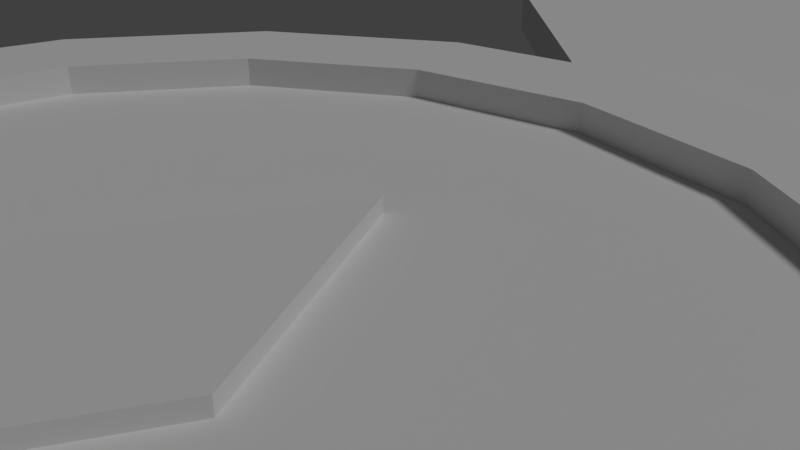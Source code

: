 # Source: medal-1.blend  (saved by Blender 2.78.0; exported with 4.5.12 LTS)
import bpy
from mathutils import Matrix  # noqa: F401  (used for matrix-valued properties, if any)

bpy.ops.wm.read_factory_settings(use_empty=True)
scene = bpy.context.scene
scene.name = 'Scene'

# ---- collections
col_collection_1 = bpy.data.collections.new('Collection 1'); scene.collection.children.link(col_collection_1)

# ---- world
world_world = bpy.data.worlds.new('World'); scene.world = world_world
world_world.color = (0.05088, 0.05088, 0.05088)
world_world.use_sun_shadow = False
world_world.sun_shadow_jitter_overblur = 0.0
world_world.cycles.sampling_method = 'MANUAL'

# ---- cameras
cam_camera = bpy.data.cameras.new('Camera')
cam_camera.clip_end = 100.0
cam_camera.lens = 35.0
cam_camera.sensor_width = 32.0
cam_camera.sensor_height = 18.0
cam_camera.ortho_scale = 7.314
cam_camera.dof.focus_distance = 0.0

# ---- lights
light_lamp = bpy.data.lights.new('Lamp', 'SUN')
light_lamp.transmission_factor = 0.0
light_lamp.cutoff_distance = 30.0
light_lamp.angle = 0.1993
light_lamp.energy = 1.0
light_lamp.shadow_buffer_clip_start = 1.001
light_lamp.shadow_soft_size = 0.1
light_lamp.shadow_cascade_max_distance = 1000.0

# ---- meshes
me_cylinder = bpy.data.meshes.new('Cylinder')
me_cylinder.from_pydata([(1.91e-07, -13.55, -1.0), (1.91e-07, -13.55, 1.0), (-3.827, -12.79, -1.0), (-3.827, -12.79, 1.0), (-7.071, -10.62, -1.0), (-7.071, -10.62, 1.0), (-9.239, -7.376, -1.0), (-9.239, -7.376, 1.0), (-10.0, -3.549, -1.0), (-10.0, -3.549, 1.0), (-9.239, 0.2779, -1.0), (-9.239, 0.2779, 1.0), (-7.071, 3.522, -1.0), (-7.071, 3.522, 1.0), (-3.827, 5.69, -1.0), (-3.827, 5.69, 1.0), (4.295e-07, 6.451, -1.0), (4.295e-07, 6.451, 1.0), (3.827, 5.69, -1.0), (3.827, 5.69, 1.0), (7.071, 3.522, -1.0), (7.071, 3.522, 1.0), (9.239, 0.2779, -1.0), (9.239, 0.2779, 1.0), (10.0, -3.549, -1.0), (10.0, -3.549, 1.0), (9.239, -7.376, -1.0), (9.239, -7.376, 1.0), (7.071, -10.62, -1.0), (7.071, -10.62, 1.0), (3.827, -12.79, -1.0), (3.827, -12.79, 1.0), (2.407e-07, -11.55, 1.0), (-3.061, -10.94, 1.0), (-5.657, -9.206, 1.0), (-7.391, -6.61, 1.0), (-8.0, -3.549, 1.0), (-7.391, -0.4875, 1.0), (-5.657, 2.108, 1.0), (-3.061, 3.842, 1.0), (4.315e-07, 4.451, 1.0), (3.061, 3.842, 1.0), (5.657, 2.108, 1.0), (7.391, -0.4875, 1.0), (8.0, -3.549, 1.0), (7.391, -6.61, 1.0), (5.657, -9.206, 1.0), (3.061, -10.94, 1.0), (2.407e-07, -11.55, -1.0), (-3.061, -10.94, -1.0), (-5.657, -9.206, -1.0), (-7.391, -6.61, -1.0), (-8.0, -3.549, -1.0), (-7.391, -0.4875, -1.0), (-5.657, 2.108, -1.0), (-3.061, 3.842, -1.0), (4.315e-07, 4.451, -1.0), (3.061, 3.842, -1.0), (5.657, 2.108, -1.0), (7.391, -0.4875, -1.0), (8.0, -3.549, -1.0), (7.391, -6.61, -1.0), (5.657, -9.206, -1.0), (3.061, -10.94, -1.0), (2.407e-07, -11.55, 0.5), (-3.061, -10.94, 0.5), (-5.657, -9.206, 0.5), (-7.391, -6.61, 0.5), (-8.0, -3.549, 0.5), (-7.391, -0.4875, 0.5), (-5.657, 2.108, 0.5), (-3.061, 3.842, 0.5), (4.315e-07, 4.451, 0.5), (3.061, 3.842, 0.5), (5.657, 2.108, 0.5), (7.391, -0.4875, 0.5), (8.0, -3.549, 0.5), (7.391, -6.61, 0.5), (5.657, -9.206, 0.5), (3.061, -10.94, 0.5), (2.407e-07, -11.55, -0.5), (-3.061, -10.94, -0.5), (-5.657, -9.206, -0.5), (-7.391, -6.61, -0.5), (-8.0, -3.549, -0.5), (-7.391, -0.4875, -0.5), (-5.657, 2.108, -0.5), (-3.061, 3.842, -0.5), (4.315e-07, 4.451, -0.5), (3.061, 3.842, -0.5), (5.657, 2.108, -0.5), (7.391, -0.4875, -0.5), (8.0, -3.549, -0.5), (7.391, -6.61, -0.5), (5.657, -9.206, -0.5), (3.061, -10.94, -0.5), (3.5e-07, -3.549, -0.5), (3.5e-07, -3.549, 0.5), (-7.561, 12.22, -0.5), (-7.561, 12.22, 0.5), (-4.673, 23.4, -0.5), (-4.673, 23.4, 0.5), (4.673, 23.4, -0.5), (4.673, 23.4, 0.5), (7.561, 12.22, -0.5), (7.561, 12.22, 0.5), (0.8501, 6.085, -0.5), (-0.8501, 6.085, -0.5), (-0.8501, 6.085, 0.5), (0.8501, 6.085, 0.5), (7.706e-07, -7.351, -0.75), (7.706e-07, -7.351, 0.75), (-2.017, -3.549, -0.75), (-2.017, -3.549, 0.75), (1.612e-06, 0.2532, -0.75), (1.612e-06, 0.2532, 0.75), (2.017, -3.549, -0.75), (2.017, -3.549, 0.75)], [], [(0, 1, 3, 2), (2, 3, 5, 4), (4, 5, 7, 6), (6, 7, 9, 8), (8, 9, 11, 10), (10, 11, 13, 12), (12, 13, 15, 14), (14, 15, 17, 16), (16, 17, 19, 18), (18, 19, 21, 20), (20, 21, 23, 22), (22, 23, 25, 24), (24, 25, 27, 26), (26, 27, 29, 28), (28, 29, 31, 30), (30, 31, 1, 0), (7, 5, 34, 35), (17, 15, 39, 40), (27, 25, 44, 45), (3, 1, 32, 33), (13, 11, 37, 38), (23, 21, 42, 43), (1, 31, 47, 32), (9, 7, 35, 36), (19, 17, 40, 41), (29, 27, 45, 46), (5, 3, 33, 34), (15, 13, 38, 39), (25, 23, 43, 44), (11, 9, 36, 37), (21, 19, 41, 42), (31, 29, 46, 47), (10, 12, 54, 53), (20, 22, 59, 58), (30, 0, 48, 63), (6, 8, 52, 51), (16, 18, 57, 56), (26, 28, 62, 61), (2, 4, 50, 49), (12, 14, 55, 54), (22, 24, 60, 59), (8, 10, 53, 52), (18, 20, 58, 57), (28, 30, 63, 62), (4, 6, 51, 50), (14, 16, 56, 55), (0, 2, 49, 48), (24, 26, 61, 60), (46, 45, 77, 78), (56, 57, 89, 88), (33, 32, 64, 65), (47, 46, 78, 79), (57, 58, 90, 89), (34, 33, 65, 66), (32, 47, 79, 64), (58, 59, 91, 90), (35, 34, 66, 67), (59, 60, 92, 91), (36, 35, 67, 68), (60, 61, 93, 92), (37, 36, 68, 69), (61, 62, 94, 93), (38, 37, 69, 70), (48, 49, 81, 80), (62, 63, 95, 94), (39, 38, 70, 71), (49, 50, 82, 81), (63, 48, 80, 95), (40, 39, 71, 72), (50, 51, 83, 82), (41, 40, 72, 73), (51, 52, 84, 83), (42, 41, 73, 74), (52, 53, 85, 84), (43, 42, 74, 75), (53, 54, 86, 85), (44, 43, 75, 76), (54, 55, 87, 86), (45, 44, 76, 77), (55, 56, 88, 87), (86, 87, 96), (94, 95, 96), (87, 88, 96), (80, 81, 96), (95, 80, 96), (88, 89, 96), (81, 82, 96), (89, 90, 96), (82, 83, 96), (90, 91, 96), (83, 84, 96), (91, 92, 96), (84, 85, 96), (92, 93, 96), (85, 86, 96), (93, 94, 96), (72, 71, 97), (65, 64, 97), (64, 79, 97), (73, 72, 97), (66, 65, 97), (74, 73, 97), (67, 66, 97), (75, 74, 97), (68, 67, 97), (76, 75, 97), (69, 68, 97), (77, 76, 97), (70, 69, 97), (78, 77, 97), (71, 70, 97), (79, 78, 97), (104, 105, 109, 106), (98, 99, 101, 100), (100, 101, 103, 102), (102, 103, 105, 104), (108, 109, 105, 103, 101, 99), (107, 108, 99, 98), (106, 109, 108, 107), (98, 100, 102, 104, 106, 107), (110, 111, 113, 112), (112, 113, 115, 114), (114, 115, 117, 116), (116, 117, 111, 110), (111, 117, 115, 113), (112, 114, 116, 110)])
me_cylinder.use_remesh_preserve_volume = False
me_cylinder.use_remesh_preserve_attributes = False
me_cylinder.use_mirror_vertex_groups = False
me_cylinder.update()

# ---- objects
ob_medal = bpy.data.objects.new('medal', me_cylinder)
ob_lamp = bpy.data.objects.new('Lamp', light_lamp)
ob_camera = bpy.data.objects.new('Camera', cam_camera)

# ---- transforms, parenting, visibility, modifiers, constraints
ob_medal.location = (0.0, 0.0, 0.0)
ob_medal.lineart.crease_threshold = 0.0
ob_lamp.location = (4.076, 1.005, 20.47)
ob_lamp.rotation_euler = (0.6503, 0.05522, 1.866)
ob_lamp.lock_rotations_4d = False
ob_lamp.empty_display_type = 'ARROWS'
ob_lamp.color = (0.0, 0.0, 0.0, 0.0)
ob_lamp.lineart.crease_threshold = 0.0
ob_camera.location = (7.481, -6.508, 5.344)
ob_camera.rotation_euler = (1.109, 0.0, 0.8149)
ob_camera.lock_rotations_4d = False
ob_camera.empty_display_type = 'ARROWS'
ob_camera.color = (0.0, 0.0, 0.0, 0.0)
ob_camera.display_type = 'WIRE'
ob_camera.lineart.crease_threshold = 0.0

# ---- collection membership
col_collection_1.objects.link(ob_medal)
col_collection_1.objects.link(ob_lamp)
col_collection_1.objects.link(ob_camera)

# ---- scene / render settings (as saved in the file)
scene.camera = ob_camera
scene.frame_start = 1; scene.frame_end = 250; scene.frame_set(1)
scene.render.engine = 'CYCLES'
scene.render.resolution_percentage = 50
scene.render.dither_intensity = 0.0
scene.cycles.use_denoising = False
scene.cycles.samples = 128
scene.cycles.sampling_pattern = 'TABULATED_SOBOL'
scene.cycles.light_sampling_threshold = 0.0
scene.cycles.use_adaptive_sampling = False
scene.cycles.use_light_tree = False
scene.cycles.blur_glossy = 0.0
scene.cycles.sample_clamp_indirect = 0.0
scene.view_settings.view_transform = 'Standard'
scene.unit_settings.scale_length = 0.01
bpy.context.view_layer.update()
